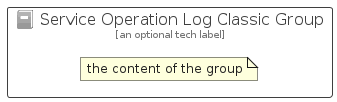

The diagram above was rendered by PlantUML. Its source (embedded in the PNG):
@startuml
' configures the library
!global $INCLUSION_MODE="local"
!global $LIB_BASE_LOCATION="../../.."

' loads the library's bootstrap
!include $LIB_BASE_LOCATION/bootstrap.puml

' loads the package bootstrap
include('azure-4/bootstrap')

' loads the Item which embeds the element ServiceOperationLogClassicGroup
include('azure-4/Item/ManagementGovernance/ServiceOperationLogClassic')

' renders the element
ServiceOperationLogClassicGroup('ServiceOperationLogClassicGroup', 'Service Operation Log Classic Group', 'an optional tech label') {
    note as note
        the content of the group
    end note
}
@enduml